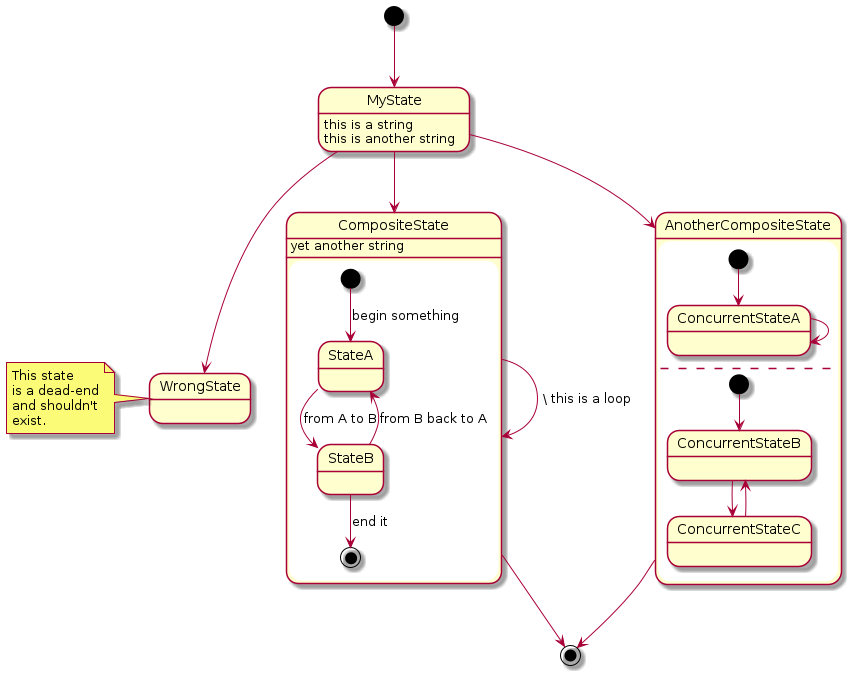

The diagram above was rendered by PlantUML. Its source (embedded in the PNG):
@startuml

[*] --> MyState
MyState --> CompositeState
MyState --> AnotherCompositeState
MyState --> WrongState

CompositeState --> CompositeState : \ this is a loop
AnotherCompositeState --> [*]
CompositeState --> [*]

MyState : this is a string
MyState : this is another string

state CompositeState {

[*] --> StateA : begin something
StateA --> StateB : from A to B
StateB --> StateA : from B back to A
StateB --> [*] : end it

CompositeState : yet another string
}

state AnotherCompositeState {

[*] --> ConcurrentStateA
ConcurrentStateA --> ConcurrentStateA

--

[*] --> ConcurrentStateB
ConcurrentStateB --> ConcurrentStateC
ConcurrentStateC --> ConcurrentStateB
}

note left of WrongState
  This state
  is a dead-end
  and shouldn't
  exist.
end note

@enduml